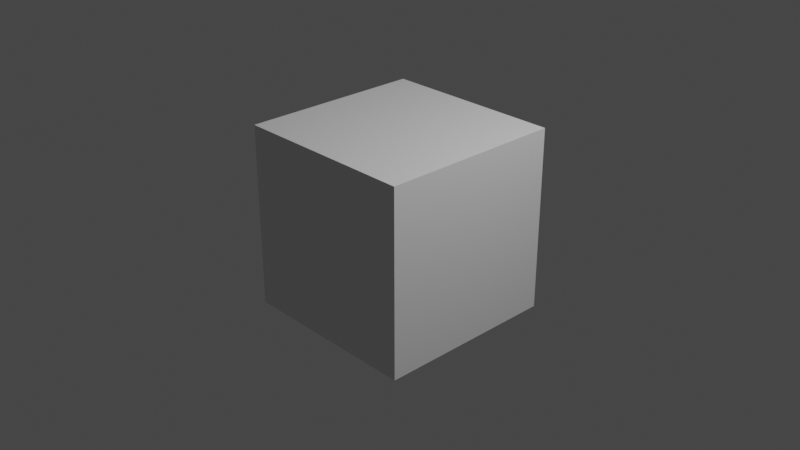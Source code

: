 # Source: cube.blend  (saved by Blender 2.93.21; exported with 4.5.12 LTS)
import bpy
from mathutils import Matrix  # noqa: F401  (used for matrix-valued properties, if any)

bpy.ops.wm.read_factory_settings(use_empty=True)
scene = bpy.context.scene
scene.name = 'Scene'

# ---- collections
col_collection = bpy.data.collections.new('Collection'); scene.collection.children.link(col_collection)

# ---- images (referenced by path relative to the original .blend; pixels are not part of the script)
import os
ASSET_DIR = os.environ.get("B2B_ASSET_DIR", "")  # directory of the original .blend (textures are referenced by path, not embedded)
HERE = os.path.dirname(os.path.abspath(__file__))  # packed textures are extracted next to this script under _unpacked/

def load_image(name, relpath, width, height, colorspace="sRGB"):
    """Load a texture the original file referenced (path relative to the .blend, or extracted next to this script)."""
    p = next((c for c in (os.path.join(HERE, relpath), os.path.join(ASSET_DIR, relpath)) if relpath and os.path.exists(c)), "")
    if p:
        img = bpy.data.images.load(p, check_existing=True)
        img.name = name
    else:  # same state as the original file: an image datablock whose file is absent (Cycles renders it pink)
        img = bpy.data.images.new(name, width, height)
        img.source = "FILE"
        img.filepath = "//" + (relpath or name)
    img.colorspace_settings.name = colorspace
    return img
img_brick_png = load_image('brick.png', 'brick.png', 1024, 1024, 'sRGB')

# ---- materials (node trees are filled in below, after node groups)
mat_material = bpy.data.materials.new('Material')
mat_material.alpha_threshold = 0.0
mat_material.use_transparent_shadow = False
mat_material.line_color = (0.0, 0.0, 0.0, 1.0)
mat_material_001 = bpy.data.materials.new('Material.001')
mat_material_001.use_transparent_shadow = False

# ---- material node trees
mat_material.use_nodes = True; mat_material.node_tree.nodes.clear()
_N = mat_material.node_tree.nodes; _L = mat_material.node_tree.links
n0 = _N.new('ShaderNodeOutputMaterial'); n0.name = 'Material Output'; n0.location = (300, 300)
n1 = _N.new('ShaderNodeBsdfPrincipled'); n1.name = 'Principled BSDF'; n1.location = (10, 300)
n1.distribution = 'GGX'
n1.subsurface_method = 'BURLEY'
n1.inputs[2].default_value = 0.4
n1.inputs[3].default_value = 1.45
n1.inputs[27].default_value = (0.0, 0.0, 0.0, 1.0)
n1.inputs[28].default_value = 1.0
n2 = _N.new('ShaderNodeTexImage'); n2.name = 'Image Texture'; n2.location = (-412, 129)
n2.image = img_brick_png
_L.new(n1.outputs[0], n0.inputs[0])
_L.new(n2.outputs[0], n1.inputs[0])
n0.is_active_output = True
mat_material_001.use_nodes = True; mat_material_001.node_tree.nodes.clear()
_N = mat_material_001.node_tree.nodes; _L = mat_material_001.node_tree.links
n0 = _N.new('ShaderNodeBsdfPrincipled'); n0.name = 'Principled BSDF'; n0.location = (10, 300)
n0.distribution = 'GGX'
n0.subsurface_method = 'BURLEY'
n0.inputs[3].default_value = 1.45
n0.inputs[27].default_value = (0.0, 0.0, 0.0, 1.0)
n0.inputs[28].default_value = 1.0
n1 = _N.new('ShaderNodeOutputMaterial'); n1.name = 'Material Output'; n1.location = (300, 300)
_L.new(n0.outputs[0], n1.inputs[0])
n1.is_active_output = True

# ---- world
world_world = bpy.data.worlds.new('World'); scene.world = world_world
world_world.use_nodes = True; world_world.node_tree.nodes.clear()
_N = world_world.node_tree.nodes; _L = world_world.node_tree.links
n0 = _N.new('ShaderNodeOutputWorld'); n0.name = 'World Output'; n0.location = (300, 300)
n1 = _N.new('ShaderNodeBackground'); n1.name = 'Background'; n1.location = (10, 300)
n1.inputs[0].default_value = (0.05088, 0.05088, 0.05088, 1.0)
_L.new(n1.outputs[0], n0.inputs[0])
n0.is_active_output = True
world_world.color = (0.05088, 0.05088, 0.05088)
world_world.use_sun_shadow = False
world_world.sun_shadow_jitter_overblur = 0.0

# ---- cameras
cam_camera = bpy.data.cameras.new('Camera')
cam_camera.clip_end = 100.0
cam_camera.ortho_scale = 7.314

# ---- lights
light_light = bpy.data.lights.new('Light', 'POINT')
light_light.transmission_factor = 0.0
light_light.energy = 1000.0
light_light.shadow_soft_size = 0.1
light_light.shadow_maximum_resolution = 0.006
light_light.use_absolute_resolution = True

# ---- meshes
me_cube = bpy.data.meshes.new('Cube')
me_cube.from_pydata([(1.0, 1.0, 1.0), (1.0, 1.0, -1.0), (1.0, -1.0, 1.0), (1.0, -1.0, -1.0), (-1.0, 1.0, 1.0), (-1.0, 1.0, -1.0), (-1.0, -1.0, 1.0), (-1.0, -1.0, -1.0)], [], [(0, 4, 6, 2), (3, 2, 6, 7), (7, 6, 4, 5), (5, 1, 3, 7), (1, 0, 2, 3), (5, 4, 0, 1)])
me_cube.polygons.foreach_set('material_index', [1, 1, 1, 1, 1, 0])
_uv = me_cube.uv_layers.new(name='UVMap')
_uv.uv.foreach_set('vector', [0.002422, 0.007843, 1.005, 0.002922, 1.001, 1.001, -0.003906, 1.001, -0.003248, -0.006496, 1.006, -0.000295, 1.009, 1.0, -0.003248, 1.0, 3.26e-08, 0.005906, 1.013, 0.005906, 1.01, 1.0, 3.26e-08, 1.0, -0.002116, 0.0008368, 1.004, 0.01014, 1.014, 1.001, -0.002116, 1.001, 1.004, 0.01014, 0.001821, -0.01467, -0.00748, 1.001, 1.014, 1.001, 0.0006001, -0.0004391, 1.001, -0.001683, 0.9998, 0.9999, -0.0002156, 1.001])
me_cube.materials.append(mat_material)
me_cube.materials.append(mat_material_001)
me_cube.use_remesh_preserve_volume = False
me_cube.use_remesh_preserve_attributes = False
me_cube.use_mirror_vertex_groups = False
me_cube.update()

# ---- objects
ob_cube = bpy.data.objects.new('Cube', me_cube)
ob_light = bpy.data.objects.new('Light', light_light)
ob_camera = bpy.data.objects.new('Camera', cam_camera)

# ---- transforms, parenting, visibility, modifiers, constraints
ob_cube.location = (0.0, 0.0, 0.0)
ob_cube.lock_rotations_4d = False
ob_cube.empty_display_type = 'ARROWS'
ob_cube.lineart.crease_threshold = 0.0
ob_light.location = (4.076, 1.005, 5.904)
ob_light.rotation_euler = (0.6503, 0.05522, 1.866)
ob_light.lock_rotations_4d = False
ob_light.empty_display_type = 'ARROWS'
ob_light.color = (0.0, 0.0, 0.0, 0.0)
ob_light.lineart.crease_threshold = 0.0
ob_camera.location = (7.359, -6.926, 4.958)
ob_camera.rotation_euler = (1.109, 0.0, 0.8149)
ob_camera.lock_rotations_4d = False
ob_camera.empty_display_type = 'ARROWS'
ob_camera.color = (0.0, 0.0, 0.0, 0.0)
ob_camera.display_type = 'WIRE'
ob_camera.lineart.crease_threshold = 0.0

# ---- collection membership
col_collection.objects.link(ob_cube)
col_collection.objects.link(ob_light)
col_collection.objects.link(ob_camera)

# ---- scene / render settings (as saved in the file)
scene.camera = ob_camera
scene.frame_start = 1; scene.frame_end = 250; scene.frame_set(1)
scene.render.engine = 'BLENDER_EEVEE_NEXT'
scene.cycles.use_denoising = False
scene.cycles.samples = 128
scene.cycles.sampling_pattern = 'TABULATED_SOBOL'
scene.cycles.use_adaptive_sampling = False
scene.cycles.use_light_tree = False
scene.view_settings.view_transform = 'Filmic'
bpy.context.view_layer.update()
